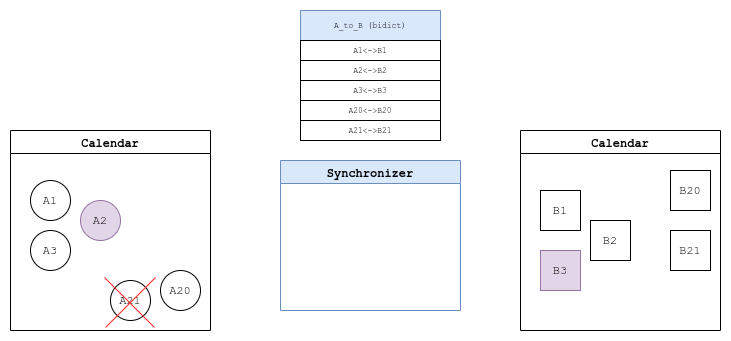

The diagram above was exported from draw.io. Its source (the exported page's mxGraphModel, read from the mxfile embedded in the PNG):
<mxGraphModel dx="825" dy="456" grid="1" gridSize="10" guides="1" tooltips="1" connect="1" arrows="1" fold="1" page="1" pageScale="1" pageWidth="827" pageHeight="1169" math="0" shadow="0">
  <root>
    <mxCell id="WIyWlLk6GJQsqaUBKTNV-0" />
    <mxCell id="WIyWlLk6GJQsqaUBKTNV-1" parent="WIyWlLk6GJQsqaUBKTNV-0" />
    <mxCell id="UczhDD-ak8AhGgbR7AN6-11" value="Calendar" style="swimlane;fontFamily=Courier New;" parent="WIyWlLk6GJQsqaUBKTNV-1" vertex="1">
      <mxGeometry x="80" y="260" width="200" height="200" as="geometry" />
    </mxCell>
    <mxCell id="UczhDD-ak8AhGgbR7AN6-12" value="A1" style="ellipse;whiteSpace=wrap;html=1;aspect=fixed;fontFamily=Courier New;" parent="UczhDD-ak8AhGgbR7AN6-11" vertex="1">
      <mxGeometry x="20" y="50" width="40" height="40" as="geometry" />
    </mxCell>
    <mxCell id="UczhDD-ak8AhGgbR7AN6-14" value="A3" style="ellipse;whiteSpace=wrap;html=1;aspect=fixed;fontFamily=Courier New;" parent="UczhDD-ak8AhGgbR7AN6-11" vertex="1">
      <mxGeometry x="20" y="100" width="40" height="40" as="geometry" />
    </mxCell>
    <mxCell id="UczhDD-ak8AhGgbR7AN6-13" value="A2" style="ellipse;whiteSpace=wrap;html=1;aspect=fixed;fontFamily=Courier New;fillColor=#e1d5e7;strokeColor=#9673a6;" parent="UczhDD-ak8AhGgbR7AN6-11" vertex="1">
      <mxGeometry x="70" y="70" width="40" height="40" as="geometry" />
    </mxCell>
    <mxCell id="M8ySMrJf8F9DL-PtWal_-19" value="A20" style="ellipse;whiteSpace=wrap;html=1;aspect=fixed;fontFamily=Courier New;" parent="UczhDD-ak8AhGgbR7AN6-11" vertex="1">
      <mxGeometry x="150" y="140" width="40" height="40" as="geometry" />
    </mxCell>
    <mxCell id="M8ySMrJf8F9DL-PtWal_-26" value="A21" style="ellipse;whiteSpace=wrap;html=1;aspect=fixed;fontFamily=Courier New;" parent="UczhDD-ak8AhGgbR7AN6-11" vertex="1">
      <mxGeometry x="100" y="150" width="40" height="40" as="geometry" />
    </mxCell>
    <mxCell id="UczhDD-ak8AhGgbR7AN6-16" value="Calendar" style="swimlane;fontFamily=Courier New;" parent="WIyWlLk6GJQsqaUBKTNV-1" vertex="1">
      <mxGeometry x="590" y="260" width="200" height="200" as="geometry" />
    </mxCell>
    <mxCell id="UczhDD-ak8AhGgbR7AN6-21" value="B20" style="rectangle;whiteSpace=wrap;html=1;aspect=fixed;fontFamily=Courier New;" parent="UczhDD-ak8AhGgbR7AN6-16" vertex="1">
      <mxGeometry x="150" y="40" width="40" height="40" as="geometry" />
    </mxCell>
    <mxCell id="UczhDD-ak8AhGgbR7AN6-20" value="B21" style="rectangle;whiteSpace=wrap;html=1;aspect=fixed;fontFamily=Courier New;" parent="UczhDD-ak8AhGgbR7AN6-16" vertex="1">
      <mxGeometry x="150" y="100" width="40" height="40" as="geometry" />
    </mxCell>
    <mxCell id="M8ySMrJf8F9DL-PtWal_-1" value="B1" style="rectangle;whiteSpace=wrap;html=1;aspect=fixed;fontFamily=Courier New;" parent="UczhDD-ak8AhGgbR7AN6-16" vertex="1">
      <mxGeometry x="20" y="60" width="40" height="40" as="geometry" />
    </mxCell>
    <mxCell id="M8ySMrJf8F9DL-PtWal_-2" value="&lt;span style=&quot;font-weight: normal&quot;&gt;B2&lt;/span&gt;" style="rectangle;whiteSpace=wrap;html=1;aspect=fixed;fontFamily=Courier New;fontStyle=1;strokeColor=default;" parent="UczhDD-ak8AhGgbR7AN6-16" vertex="1">
      <mxGeometry x="70" y="90" width="40" height="40" as="geometry" />
    </mxCell>
    <mxCell id="M8ySMrJf8F9DL-PtWal_-3" value="B3" style="rectangle;whiteSpace=wrap;html=1;aspect=fixed;fontFamily=Courier New;fillColor=#e1d5e7;strokeColor=#9673a6;" parent="UczhDD-ak8AhGgbR7AN6-16" vertex="1">
      <mxGeometry x="20" y="120" width="40" height="40" as="geometry" />
    </mxCell>
    <mxCell id="UczhDD-ak8AhGgbR7AN6-22" value="Synchronizer" style="swimlane;fontFamily=Courier New;fillColor=#dae8fc;strokeColor=#6c8ebf;" parent="WIyWlLk6GJQsqaUBKTNV-1" vertex="1">
      <mxGeometry x="350" y="290" width="180" height="150" as="geometry" />
    </mxCell>
    <mxCell id="UczhDD-ak8AhGgbR7AN6-24" value="A_to_B (bidict)" style="swimlane;fontStyle=0;childLayout=stackLayout;horizontal=1;startSize=30;horizontalStack=0;resizeParent=1;resizeParentMax=0;resizeLast=0;collapsible=1;marginBottom=0;fontFamily=Courier New;fillColor=#dae8fc;strokeColor=#6c8ebf;fontSize=8;" parent="WIyWlLk6GJQsqaUBKTNV-1" vertex="1">
      <mxGeometry x="370" y="140" width="140" height="130" as="geometry" />
    </mxCell>
    <mxCell id="UczhDD-ak8AhGgbR7AN6-28" value="A1&amp;lt;-&amp;gt;B1" style="rounded=0;whiteSpace=wrap;html=1;fontFamily=Courier New;fontSize=8;" parent="UczhDD-ak8AhGgbR7AN6-24" vertex="1">
      <mxGeometry y="30" width="140" height="20" as="geometry" />
    </mxCell>
    <mxCell id="M8ySMrJf8F9DL-PtWal_-11" value="A2&amp;lt;-&amp;gt;B2" style="rounded=0;whiteSpace=wrap;html=1;fontFamily=Courier New;fontSize=8;" parent="UczhDD-ak8AhGgbR7AN6-24" vertex="1">
      <mxGeometry y="50" width="140" height="20" as="geometry" />
    </mxCell>
    <mxCell id="M8ySMrJf8F9DL-PtWal_-12" value="A3&amp;lt;-&amp;gt;B3" style="rounded=0;whiteSpace=wrap;html=1;fontFamily=Courier New;fontSize=8;" parent="UczhDD-ak8AhGgbR7AN6-24" vertex="1">
      <mxGeometry y="70" width="140" height="20" as="geometry" />
    </mxCell>
    <mxCell id="M8ySMrJf8F9DL-PtWal_-13" value="A20&amp;lt;-&amp;gt;B20" style="rounded=0;whiteSpace=wrap;html=1;fontFamily=Courier New;fontSize=8;" parent="UczhDD-ak8AhGgbR7AN6-24" vertex="1">
      <mxGeometry y="90" width="140" height="20" as="geometry" />
    </mxCell>
    <mxCell id="M8ySMrJf8F9DL-PtWal_-14" value="A21&amp;lt;-&amp;gt;B21" style="rounded=0;whiteSpace=wrap;html=1;fontFamily=Courier New;fontSize=8;" parent="UczhDD-ak8AhGgbR7AN6-24" vertex="1">
      <mxGeometry y="110" width="140" height="20" as="geometry" />
    </mxCell>
    <mxCell id="M8ySMrJf8F9DL-PtWal_-32" value="" style="group;strokeColor=none;" parent="WIyWlLk6GJQsqaUBKTNV-1" vertex="1" connectable="0">
      <mxGeometry x="174" y="407" width="51" height="50" as="geometry" />
    </mxCell>
    <mxCell id="M8ySMrJf8F9DL-PtWal_-30" value="" style="endArrow=none;html=1;rounded=0;fontSize=13;strokeColor=#FF3333;" parent="M8ySMrJf8F9DL-PtWal_-32" edge="1">
      <mxGeometry width="50" height="50" relative="1" as="geometry">
        <mxPoint x="1" y="50" as="sourcePoint" />
        <mxPoint x="51" as="targetPoint" />
      </mxGeometry>
    </mxCell>
    <mxCell id="M8ySMrJf8F9DL-PtWal_-31" value="" style="endArrow=none;html=1;rounded=0;fontSize=13;strokeColor=#FF3333;" parent="M8ySMrJf8F9DL-PtWal_-32" edge="1">
      <mxGeometry width="50" height="50" relative="1" as="geometry">
        <mxPoint x="50" y="50" as="sourcePoint" />
        <mxPoint as="targetPoint" />
      </mxGeometry>
    </mxCell>
  </root>
</mxGraphModel>